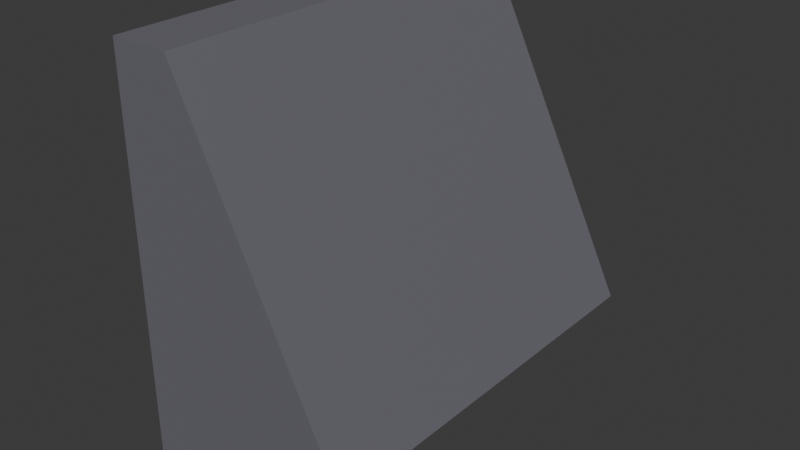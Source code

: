 # Source: input_box.blend  (saved by Blender 4.3.34; exported with 4.5.12 LTS)
import bpy
from mathutils import Matrix  # noqa: F401  (used for matrix-valued properties, if any)

bpy.ops.wm.read_factory_settings(use_empty=True)
scene = bpy.context.scene
scene.name = 'Scene'

# ---- collections
col_collection = bpy.data.collections.new('Collection'); scene.collection.children.link(col_collection)

# ---- materials (node trees are filled in below, after node groups)
mat_material_001 = bpy.data.materials.new('Material.001')

# ---- material node trees
mat_material_001.use_nodes = True; mat_material_001.node_tree.nodes.clear()
_N = mat_material_001.node_tree.nodes; _L = mat_material_001.node_tree.links
n0 = _N.new('ShaderNodeBsdfPrincipled'); n0.name = 'Principled BSDF'; n0.location = (10, 300)
n0.inputs[0].default_value = (0.1803, 0.174, 0.2082, 1.0)
n0.inputs[1].default_value = 0.2756
n0.inputs[2].default_value = 0.7283
n1 = _N.new('ShaderNodeOutputMaterial'); n1.name = 'Material Output'; n1.location = (300, 300)
_L.new(n0.outputs[0], n1.inputs[0])
n1.is_active_output = True

# ---- world
world_world = bpy.data.worlds.new('World'); scene.world = world_world
world_world.use_nodes = True; world_world.node_tree.nodes.clear()
_N = world_world.node_tree.nodes; _L = world_world.node_tree.links
n0 = _N.new('ShaderNodeOutputWorld'); n0.name = 'World Output'; n0.location = (300, 300)
n1 = _N.new('ShaderNodeBackground'); n1.name = 'Background'; n1.location = (10, 300)
n1.inputs[0].default_value = (0.05088, 0.05088, 0.05088, 1.0)
_L.new(n1.outputs[0], n0.inputs[0])
n0.is_active_output = True
world_world.color = (0.05088, 0.05088, 0.05088)
world_world.sun_shadow_jitter_overblur = 0.0

# ---- meshes
me_cube_001 = bpy.data.meshes.new('Cube.001')
me_cube_001.from_pydata([(0.5, -1.0, -1.0), (-0.8737, -1.0, 0.6154), (0.5, 1.0, -1.0), (-0.8737, 1.0, 0.6154), (1.0, -1.0, -1.0), (1.0, -1.0, 1.0), (1.0, 1.0, -1.0), (1.0, 1.0, 1.0), (-0.3564, -0.6686, 0.2924), (-0.3564, 0.6686, 0.2924), (0.8963, 0.6686, 0.5495), (0.8963, -0.6686, 0.5495)], [], [(0, 1, 3, 2), (2, 3, 7, 6), (6, 7, 5, 4), (4, 5, 1, 0), (2, 6, 4, 0), (5, 7, 10, 11), (10, 9, 8, 11), (3, 1, 8, 9), (1, 5, 11, 8), (7, 3, 9, 10)])
_uv = me_cube_001.uv_layers.new(name='UVMap')
_uv.uv.foreach_set('vector', [0.0, 0.4299, 0.0, -2.417e-08, 0.4054, -2.417e-08, 0.4054, 0.4299, 0.6839, 0.8109, 0.4054, 0.4834, 0.7853, 0.4054, 0.7853, 0.8109, 1.0, 0.4054, 0.7853, 0.4054, 0.7853, -1.321e-08, 1.0, 3.002e-09, 0.4054, 0.4054, 0.4054, -1.128e-08, 0.7853, 0.07795, 0.5068, 0.4054, 0.4054, 0.4299, 0.4054, 0.4955, 0.0, 0.4955, 0.0, 0.4299, 0.8705, 0.8109, 0.8705, 0.4054, 0.9264, 0.4726, 0.9264, 0.7437, 0.3114, 0.8338, 0.1236, 0.8338, 0.1236, 0.5627, 0.3114, 0.5627, 4.476e-09, 0.9009, 3.509e-08, 0.4955, 0.1236, 0.5627, 0.1236, 0.8338, 0.7853, 0.7932, 0.7853, 0.4054, 0.8705, 0.4444, 0.8705, 0.7036, 0.3967, 0.4955, 0.3967, 0.8833, 0.3114, 0.7937, 0.3114, 0.5345])
me_cube_001.materials.append(mat_material_001)
me_cube_001.update()

# ---- objects
ob_cube_001 = bpy.data.objects.new('Cube.001', me_cube_001)

# ---- transforms, parenting, visibility, modifiers, constraints
ob_cube_001.location = (0.0, 0.0, 0.2405)
ob_cube_001.scale = (-0.1418, -0.2443, -0.2443)

# ---- collection membership
col_collection.objects.link(ob_cube_001)

# ---- scene / render settings (as saved in the file)
scene.frame_start = 1; scene.frame_end = 250; scene.frame_set(1)
scene.render.engine = 'BLENDER_EEVEE_NEXT'
bpy.context.view_layer.update()

# ---- added for rendering (the .blend has no active camera and no usable light): camera, sun
cam_auto = bpy.data.cameras.new('AutoCamera')
cam_auto.lens = 50.0
cam_auto.sensor_width = 36.0
cam_auto.clip_end = 1000.0
ob_auto_camera = bpy.data.objects.new('AutoCamera', cam_auto)
scene.collection.objects.link(ob_auto_camera)
ob_auto_camera.location = (0.676041, -0.821994, 0.788529)
ob_auto_camera.rotation_euler = (1.09748, -7.21219e-08, 0.694738)
scene.camera = ob_auto_camera
light_auto_sun = bpy.data.lights.new('AutoSun', 'SUN')
light_auto_sun.energy = 3.0
light_auto_sun.angle = 0.0523599
ob_auto_sun = bpy.data.objects.new('AutoSun', light_auto_sun)
scene.collection.objects.link(ob_auto_sun)
ob_auto_sun.rotation_euler = (0.872665, 0.174533, 0.523599)
bpy.context.view_layer.update()
